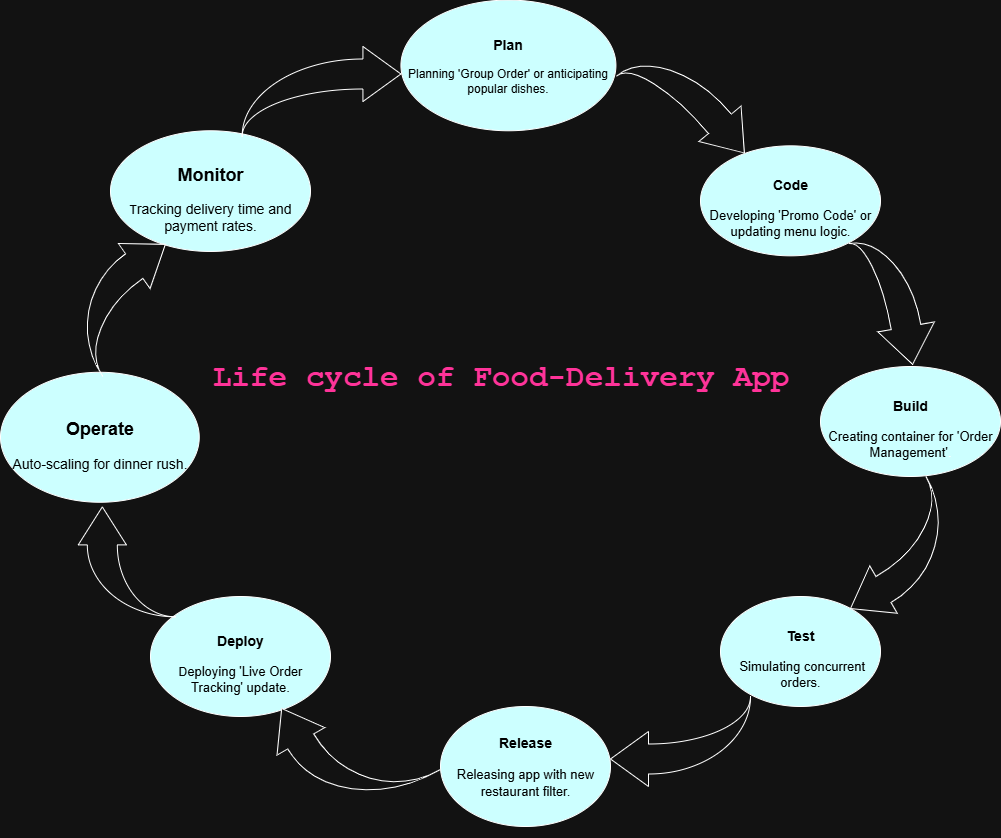

The diagram above was exported from draw.io. Its source (the exported page's mxGraphModel, read from the mxfile embedded in the PNG):
<mxGraphModel dx="2745" dy="2267" grid="1" gridSize="10" guides="1" tooltips="1" connect="1" arrows="1" fold="1" page="1" pageScale="1" pageWidth="850" pageHeight="1100" math="0" shadow="0">
  <root>
    <mxCell id="0" />
    <mxCell id="1" parent="0" />
    <mxCell id="08Q0G-vLGT40cxrKjjcr-1" value="&lt;h3&gt;&lt;font style=&quot;color: light-dark(rgb(0, 0, 0), rgb(0, 0, 0));&quot;&gt;Plan&lt;/font&gt;&lt;/h3&gt;&lt;span class=&quot;selected&quot;&gt;&lt;font style=&quot;color: light-dark(rgb(0, 0, 0), rgb(0, 0, 0));&quot;&gt; Planning 'Group Order' or anticipating popular dishes.&lt;/font&gt;&lt;/span&gt;&lt;div&gt;&lt;br&gt;&lt;/div&gt;" style="ellipse;whiteSpace=wrap;html=1;fillStyle=auto;fillColor=light-dark(#FFFFFF,#CCFFFF);" vertex="1" parent="1">
      <mxGeometry x="290.43" y="-26.400000000000002" width="215" height="130.67" as="geometry" />
    </mxCell>
    <mxCell id="08Q0G-vLGT40cxrKjjcr-2" value="&lt;h3&gt;&lt;font style=&quot;color: light-dark(rgb(0, 0, 0), rgb(0, 0, 0));&quot;&gt;Code&lt;/font&gt;&lt;/h3&gt;&lt;div&gt;&lt;span class=&quot;selected&quot;&gt;&lt;font style=&quot;font-size: 13px; color: light-dark(rgb(0, 0, 0), rgb(0, 0, 0));&quot;&gt;Developing 'Promo Code' or updating menu logic.&lt;/font&gt;&lt;/span&gt;&lt;/div&gt;" style="ellipse;whiteSpace=wrap;html=1;fillColor=light-dark(#FFFFFF,#CCFFFF);" vertex="1" parent="1">
      <mxGeometry x="590" y="119.33" width="180" height="110" as="geometry" />
    </mxCell>
    <mxCell id="08Q0G-vLGT40cxrKjjcr-3" value="&lt;h2&gt;&lt;span class=&quot;selected&quot;&gt;&lt;font style=&quot;color: light-dark(rgb(0, 0, 0), rgb(0, 0, 0));&quot;&gt;Operate&lt;/font&gt;&lt;/span&gt;&lt;/h2&gt;&lt;div&gt;&lt;span class=&quot;selected&quot;&gt;&lt;span class=&quot;selected&quot;&gt;&lt;font style=&quot;font-size: 14px; color: light-dark(rgb(0, 0, 0), rgb(0, 0, 0));&quot;&gt;Auto-scaling for dinner rush.&lt;/font&gt;&lt;/span&gt;&lt;/span&gt;&lt;/div&gt;" style="ellipse;whiteSpace=wrap;html=1;fillColor=light-dark(#FFFFFF,#CCFFFF);" vertex="1" parent="1">
      <mxGeometry x="-110" y="345.76" width="198.74" height="130" as="geometry" />
    </mxCell>
    <mxCell id="08Q0G-vLGT40cxrKjjcr-4" value="&lt;h3&gt;&lt;span class=&quot;selected&quot;&gt;&lt;font style=&quot;color: light-dark(rgb(0, 0, 0), rgb(0, 0, 0));&quot;&gt;Build&lt;/font&gt;&lt;/span&gt;&lt;/h3&gt;&lt;div&gt;&lt;span class=&quot;selected&quot;&gt;&lt;span class=&quot;selected&quot;&gt;&lt;font style=&quot;font-size: 13px;&quot;&gt;&lt;font style=&quot;color: light-dark(rgb(0, 0, 0), rgb(0, 0, 0));&quot;&gt;Creating container for 'Order Management'&lt;/font&gt;.&lt;/font&gt;&lt;/span&gt;&lt;/span&gt;&lt;/div&gt;" style="ellipse;whiteSpace=wrap;html=1;fillColor=light-dark(#FFFFFF,#CCFFFF);" vertex="1" parent="1">
      <mxGeometry x="710" y="340" width="180" height="110" as="geometry" />
    </mxCell>
    <mxCell id="08Q0G-vLGT40cxrKjjcr-5" value="&lt;h3&gt;&lt;span class=&quot;selected&quot;&gt;&lt;font style=&quot;color: light-dark(rgb(0, 0, 0), rgb(0, 0, 0));&quot;&gt;Test&lt;/font&gt;&lt;/span&gt;&lt;/h3&gt;&lt;div&gt;&lt;span class=&quot;selected&quot;&gt;&lt;span class=&quot;selected&quot;&gt;&lt;font style=&quot;font-size: 13px; color: light-dark(rgb(0, 0, 0), rgb(0, 0, 0));&quot;&gt;&amp;nbsp;Simulating concurrent orders.&lt;/font&gt;&lt;/span&gt;&lt;/span&gt;&lt;/div&gt;" style="ellipse;whiteSpace=wrap;html=1;fillColor=light-dark(#FFFFFF,#CCFFFF);" vertex="1" parent="1">
      <mxGeometry x="610" y="570" width="160" height="110" as="geometry" />
    </mxCell>
    <mxCell id="08Q0G-vLGT40cxrKjjcr-6" value="&lt;h3&gt;&lt;span class=&quot;selected&quot;&gt;&lt;font style=&quot;color: light-dark(rgb(0, 0, 0), rgb(0, 0, 0));&quot;&gt;Release&lt;/font&gt;&lt;/span&gt;&lt;/h3&gt;&lt;h3&gt;&lt;span style=&quot;background-color: transparent; font-weight: normal;&quot;&gt;&lt;font style=&quot;font-size: 13px; color: light-dark(rgb(0, 0, 0), rgb(0, 0, 0));&quot;&gt;Releasing app with new restaurant filter.&lt;/font&gt;&lt;/span&gt;&lt;/h3&gt;" style="ellipse;whiteSpace=wrap;html=1;fillColor=light-dark(#FFFFFF,#CCFFFF);" vertex="1" parent="1">
      <mxGeometry x="330" y="680" width="170" height="120" as="geometry" />
    </mxCell>
    <mxCell id="08Q0G-vLGT40cxrKjjcr-8" value="&lt;h2&gt;&lt;span class=&quot;selected&quot;&gt;&lt;font style=&quot;color: light-dark(rgb(0, 0, 0), rgb(0, 0, 0));&quot;&gt;Monitor&lt;/font&gt;&lt;/span&gt;&lt;/h2&gt;&lt;div&gt;&lt;span class=&quot;selected&quot;&gt;&lt;span class=&quot;selected&quot;&gt;&lt;font style=&quot;color: light-dark(rgb(0, 0, 0), rgb(0, 0, 0));&quot;&gt;T&lt;font style=&quot;font-size: 14px;&quot;&gt;racking delivery time and payment rates.&lt;/font&gt;&lt;/font&gt;&lt;/span&gt;&lt;/span&gt;&lt;/div&gt;" style="ellipse;whiteSpace=wrap;html=1;fillColor=light-dark(#FFFFFF,#CCFFFF);" vertex="1" parent="1">
      <mxGeometry y="104.27" width="200" height="120.7" as="geometry" />
    </mxCell>
    <mxCell id="08Q0G-vLGT40cxrKjjcr-9" value="&lt;h3&gt;&lt;span class=&quot;selected&quot;&gt;&lt;font style=&quot;color: light-dark(rgb(0, 0, 0), rgb(0, 0, 0));&quot;&gt;Deploy&lt;/font&gt;&lt;/span&gt;&lt;/h3&gt;&lt;div&gt;&lt;span class=&quot;selected&quot;&gt;&lt;span class=&quot;selected&quot;&gt;&lt;font style=&quot;color: light-dark(rgb(0, 0, 0), rgb(0, 0, 0));&quot;&gt;D&lt;font style=&quot;font-size: 13px;&quot;&gt;eploying 'Live Order Tracking' update.&lt;/font&gt;&lt;/font&gt;&lt;/span&gt;&lt;/span&gt;&lt;/div&gt;" style="ellipse;whiteSpace=wrap;html=1;fillColor=light-dark(#FFFFFF,#CCFFFF);" vertex="1" parent="1">
      <mxGeometry x="40" y="570" width="180" height="120" as="geometry" />
    </mxCell>
    <mxCell id="08Q0G-vLGT40cxrKjjcr-24" value="" style="html=1;shadow=0;dashed=0;align=center;verticalAlign=middle;shape=mxgraph.arrows2.jumpInArrow;dy=15;dx=38;arrowHead=55;rotation=50;" vertex="1" parent="1">
      <mxGeometry x="509.93" y="41.1" width="141.09" height="76.03" as="geometry" />
    </mxCell>
    <mxCell id="08Q0G-vLGT40cxrKjjcr-26" value="" style="html=1;shadow=0;dashed=0;align=center;verticalAlign=middle;shape=mxgraph.arrows2.jumpInArrow;dy=15;dx=38;arrowHead=57.47;rotation=-10;direction=south;" vertex="1" parent="1">
      <mxGeometry x="749.12" y="209.97" width="70.58" height="130" as="geometry" />
    </mxCell>
    <mxCell id="08Q0G-vLGT40cxrKjjcr-27" value="" style="html=1;shadow=0;dashed=0;align=center;verticalAlign=middle;shape=mxgraph.arrows2.jumpInArrow;dy=15;dx=38;arrowHead=55;rotation=-210;" vertex="1" parent="1">
      <mxGeometry x="719" y="475.76" width="131.38" height="104.24" as="geometry" />
    </mxCell>
    <mxCell id="08Q0G-vLGT40cxrKjjcr-28" value="" style="html=1;shadow=0;dashed=0;align=center;verticalAlign=middle;shape=mxgraph.arrows2.jumpInArrow;dy=15;dx=38;arrowHead=55;rotation=-180;" vertex="1" parent="1">
      <mxGeometry x="500" y="670" width="140" height="90" as="geometry" />
    </mxCell>
    <mxCell id="08Q0G-vLGT40cxrKjjcr-31" value="" style="html=1;shadow=0;dashed=0;align=center;verticalAlign=middle;shape=mxgraph.arrows2.jumpInArrow;dy=15;dx=38;arrowHead=55;rotation=-120;" vertex="1" parent="1">
      <mxGeometry x="172.41" y="652.56" width="132.09" height="133.86" as="geometry" />
    </mxCell>
    <mxCell id="08Q0G-vLGT40cxrKjjcr-33" value="" style="html=1;shadow=0;dashed=0;align=center;verticalAlign=middle;shape=mxgraph.arrows2.jumpInArrow;dy=15;dx=38;arrowHead=48.16;rotation=90;direction=west;" vertex="1" parent="1">
      <mxGeometry x="-38.24" y="486.36" width="109.97" height="98.01" as="geometry" />
    </mxCell>
    <mxCell id="08Q0G-vLGT40cxrKjjcr-34" value="" style="html=1;shadow=0;dashed=0;align=center;verticalAlign=middle;shape=mxgraph.arrows2.jumpInArrow;dy=15;dx=38;arrowHead=55;rotation=-35;" vertex="1" parent="1">
      <mxGeometry x="-47.7" y="222.6" width="126.95" height="100" as="geometry" />
    </mxCell>
    <mxCell id="08Q0G-vLGT40cxrKjjcr-35" value="" style="html=1;shadow=0;dashed=0;align=center;verticalAlign=middle;shape=mxgraph.arrows2.jumpInArrow;dy=15;dx=38;arrowHead=55;rotation=0;" vertex="1" parent="1">
      <mxGeometry x="131.63" y="20" width="158.8" height="90.08" as="geometry" />
    </mxCell>
    <mxCell id="08Q0G-vLGT40cxrKjjcr-36" value="&lt;h1&gt;&lt;font face=&quot;Courier New&quot; style=&quot;font-size: 31px; color: light-dark(rgb(0, 0, 0), rgb(255, 51, 153));&quot;&gt;&lt;b style=&quot;&quot;&gt;Life cycle of Food-Delivery App&lt;/b&gt;&lt;/font&gt;&lt;/h1&gt;" style="text;html=1;align=center;verticalAlign=middle;resizable=0;points=[];autosize=1;strokeColor=none;fillColor=none;" vertex="1" parent="1">
      <mxGeometry x="90" y="310" width="600" height="80" as="geometry" />
    </mxCell>
  </root>
</mxGraphModel>